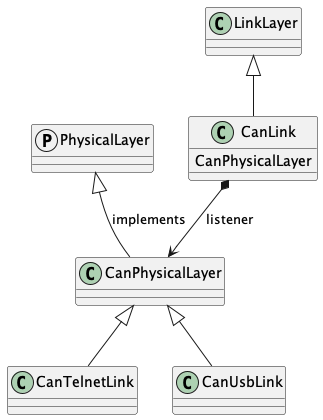

The diagram above was rendered by PlantUML. Its source (embedded in the PNG):
@startuml

protocol PhysicalLayer
PhysicalLayer <|-- CanPhysicalLayer : implements
CanPhysicalLayer <|-- CanTelnetLink
CanPhysicalLayer <|-- CanUsbLink

class LinkLayer
LinkLayer <|-- CanLink

CanLink *--> CanPhysicalLayer : listener
CanLink : CanPhysicalLayer

@enduml